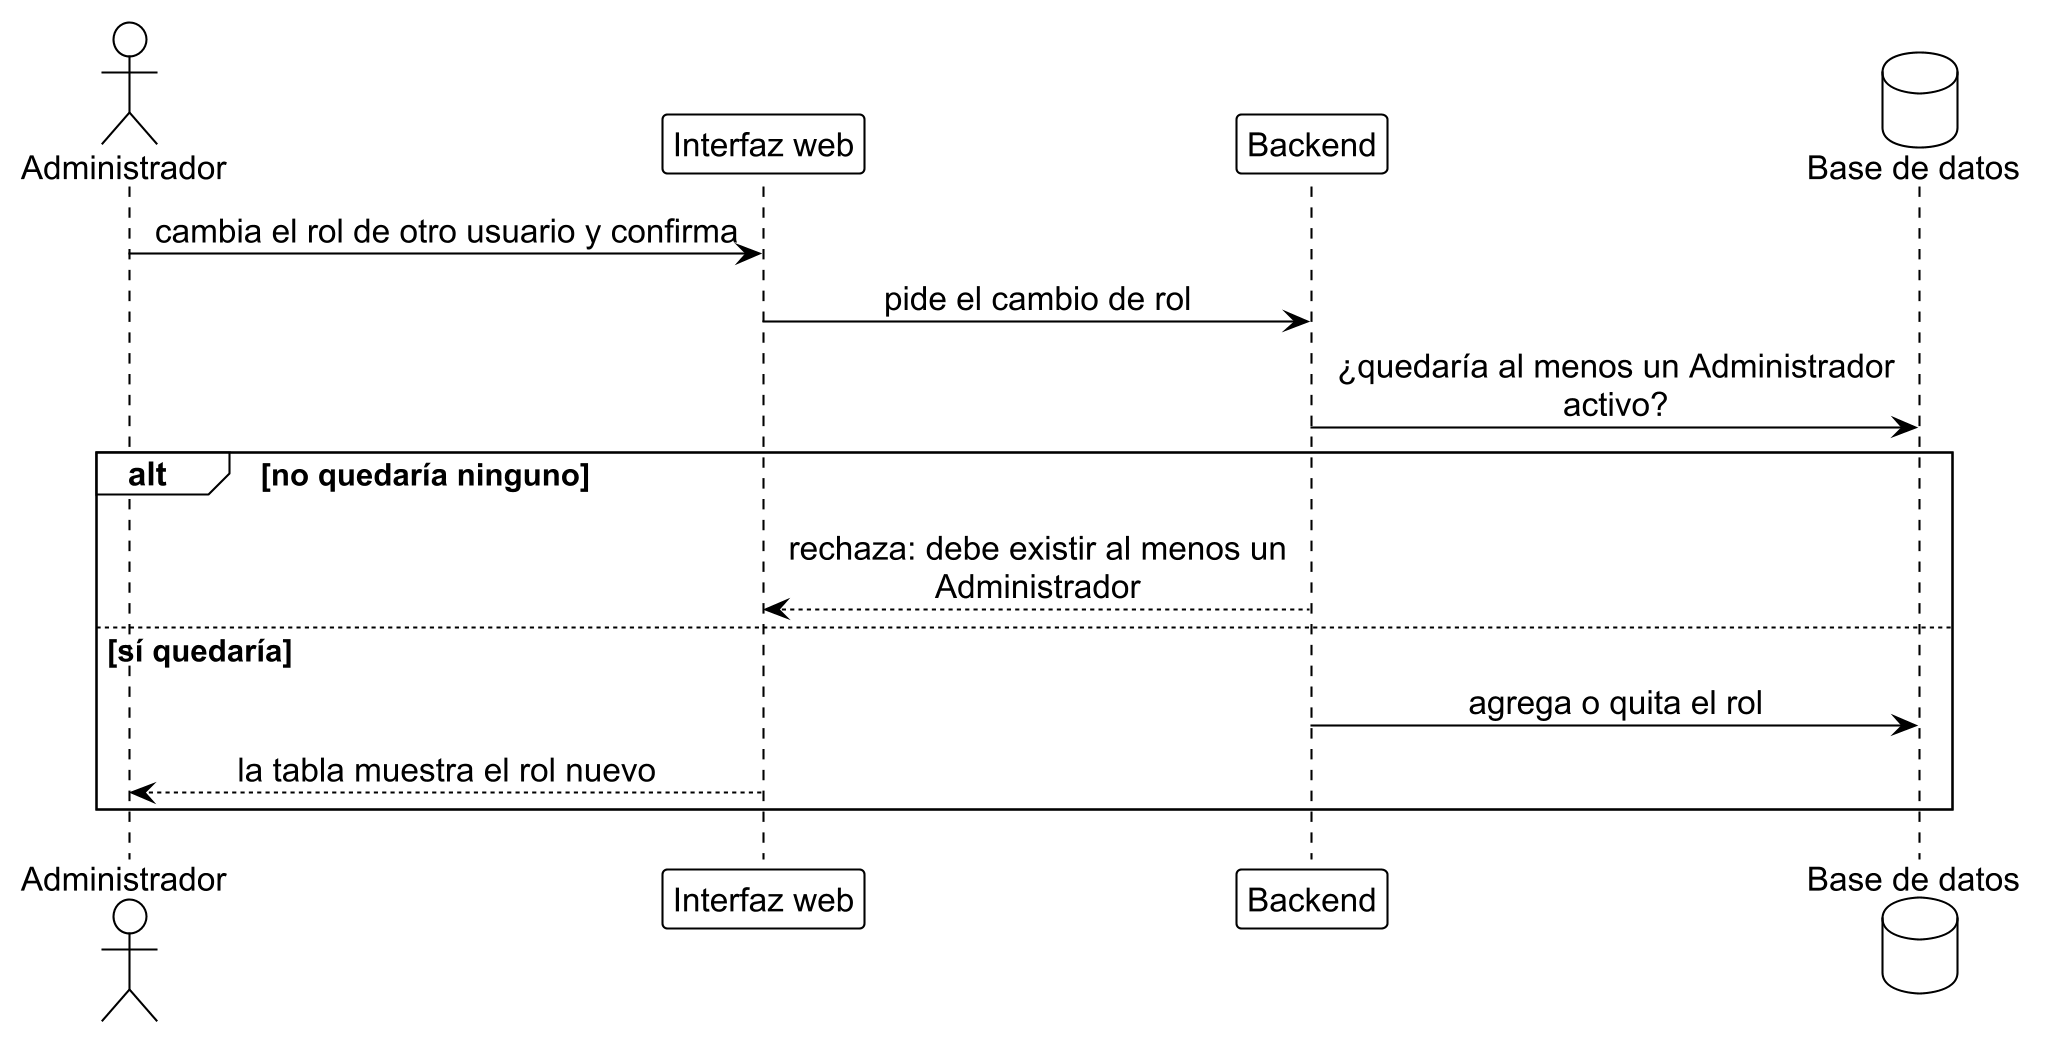

The diagram above was rendered by PlantUML. Its source (embedded in the PNG):
@startuml gest_2b
!include ../estilo_doc.iuml
skinparam dpi 200
actor Administrador as admin
participant "Interfaz web" as ui
participant Backend as api
database "Base de datos" as db

admin -> ui: cambia el rol de otro usuario y confirma
ui -> api: pide el cambio de rol
api -> db: ¿quedaría al menos un Administrador\nactivo?
alt no quedaría ninguno
  api --> ui: rechaza: debe existir al menos un\nAdministrador
else sí quedaría
  api -> db: agrega o quita el rol
  ui --> admin: la tabla muestra el rol nuevo
end
@enduml